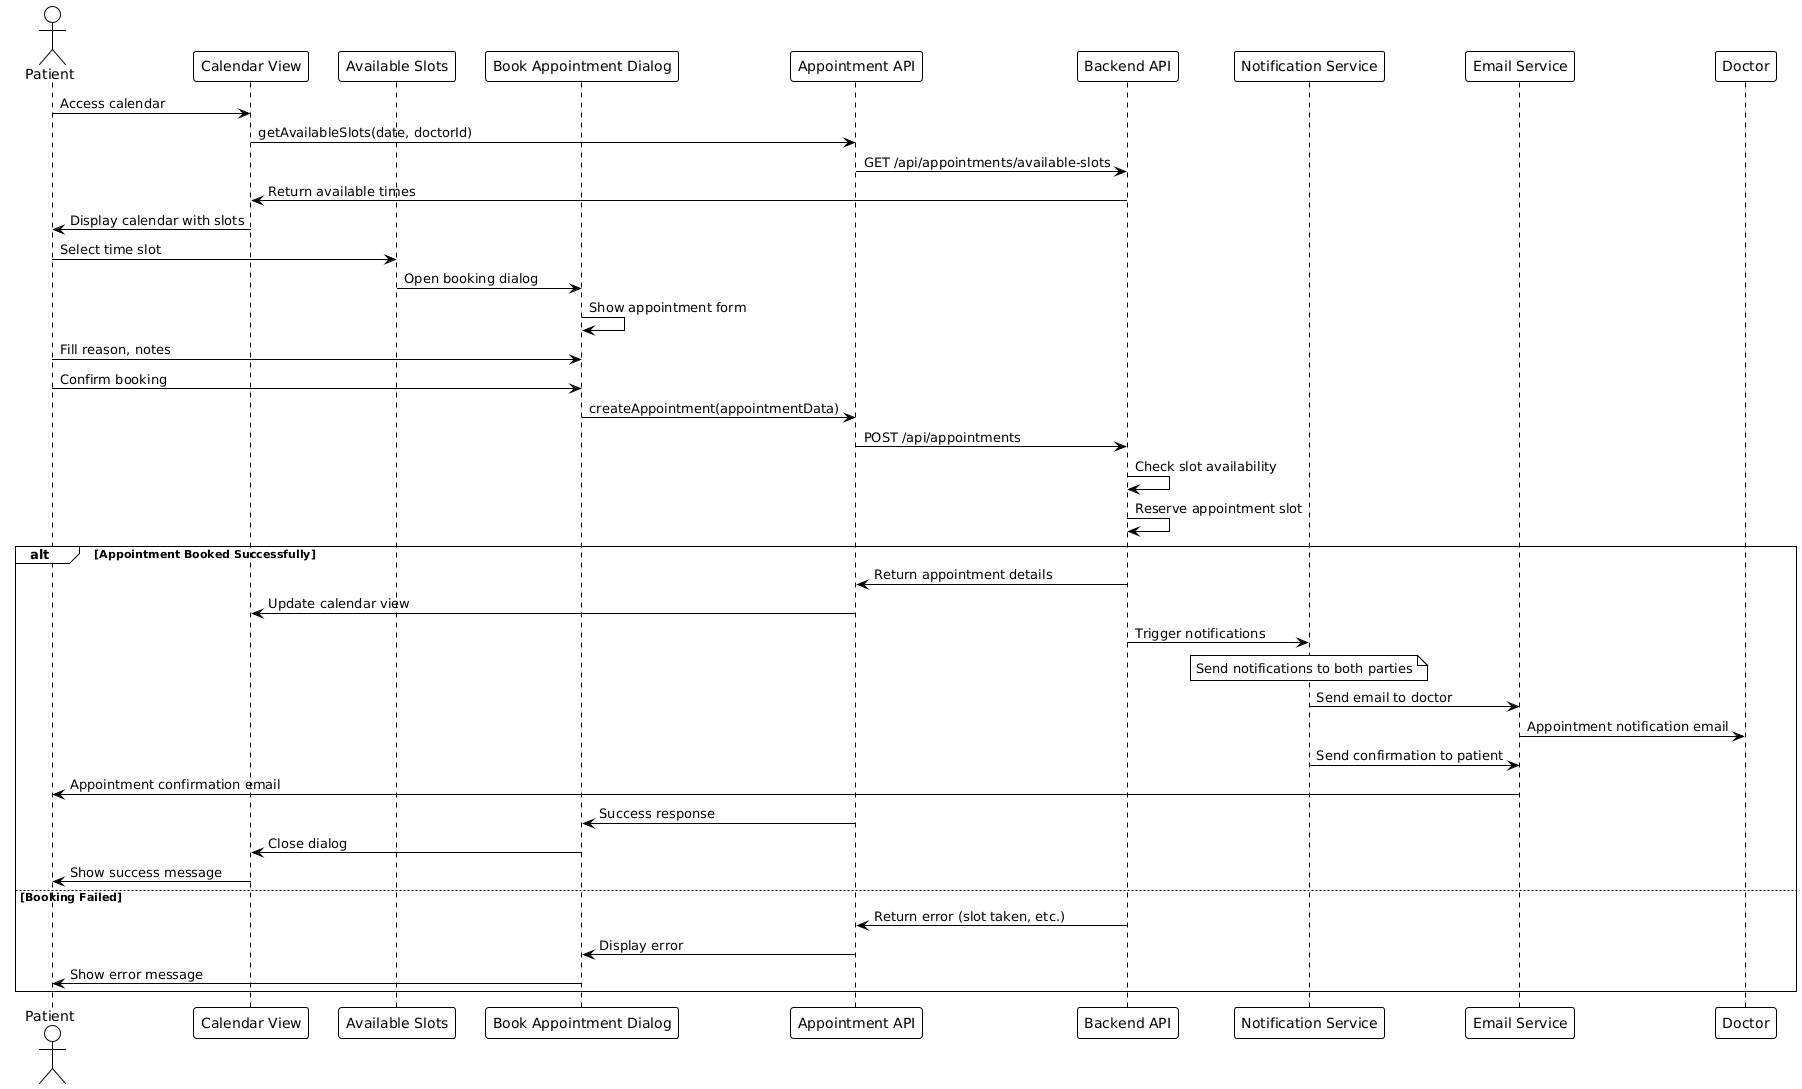

The diagram above was rendered by PlantUML. Its source (embedded in the PNG):
@startuml
!theme plain

actor Patient
participant "Calendar View" as Calendar
participant "Available Slots" as Slots  
participant "Book Appointment Dialog" as BookDialog
participant "Appointment API" as AppAPI
participant "Backend API" as API
participant "Notification Service" as NotifyService
participant "Email Service" as EmailService

Patient -> Calendar : Access calendar
Calendar -> AppAPI : getAvailableSlots(date, doctorId)
AppAPI -> API : GET /api/appointments/available-slots
API -> Calendar : Return available times
Calendar -> Patient : Display calendar with slots

Patient -> Slots : Select time slot
Slots -> BookDialog : Open booking dialog
BookDialog -> BookDialog : Show appointment form
Patient -> BookDialog : Fill reason, notes
Patient -> BookDialog : Confirm booking

BookDialog -> AppAPI : createAppointment(appointmentData)
AppAPI -> API : POST /api/appointments
API -> API : Check slot availability
API -> API : Reserve appointment slot

alt Appointment Booked Successfully
    API -> AppAPI : Return appointment details
    AppAPI -> Calendar : Update calendar view
    API -> NotifyService : Trigger notifications
    
    note over NotifyService : Send notifications to both parties
    NotifyService -> EmailService : Send email to doctor  
    EmailService -> Doctor : Appointment notification email
    NotifyService -> EmailService : Send confirmation to patient
    EmailService -> Patient : Appointment confirmation email
    
    AppAPI -> BookDialog : Success response
    BookDialog -> Calendar : Close dialog
    Calendar -> Patient : Show success message
    
else Booking Failed
    API -> AppAPI : Return error (slot taken, etc.)
    AppAPI -> BookDialog : Display error
    BookDialog -> Patient : Show error message  
end
@enduml